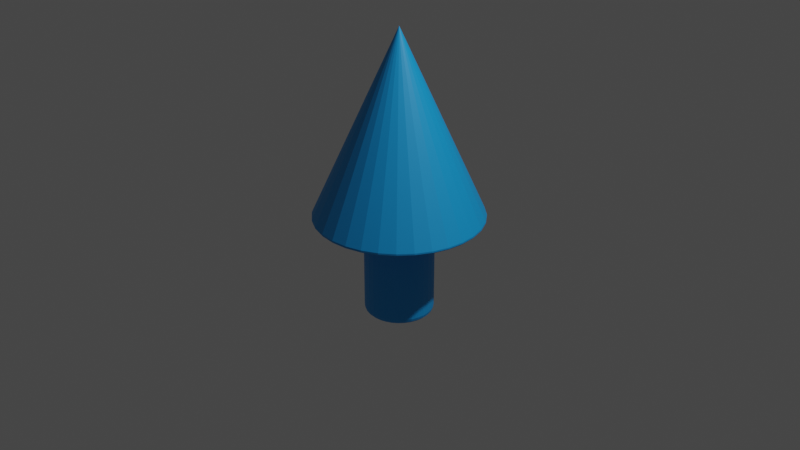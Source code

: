 # Source: arrow.blend  (saved by Blender 3.0.42; exported with 4.5.12 LTS)
import bpy
from mathutils import Matrix  # noqa: F401  (used for matrix-valued properties, if any)

bpy.ops.wm.read_factory_settings(use_empty=True)
scene = bpy.context.scene
scene.name = 'Scene'

# ---- collections
col_collection = bpy.data.collections.new('Collection'); scene.collection.children.link(col_collection)

# ---- materials (node trees are filled in below, after node groups)
mat_material_001 = bpy.data.materials.new('Material.001')
mat_material_001.use_transparent_shadow = False

# ---- material node trees
mat_material_001.use_nodes = True; mat_material_001.node_tree.nodes.clear()
_N = mat_material_001.node_tree.nodes; _L = mat_material_001.node_tree.links
n0 = _N.new('ShaderNodeBsdfPrincipled'); n0.name = 'Principled BSDF'; n0.location = (10, 300)
n0.distribution = 'GGX'
n0.subsurface_method = 'RANDOM_WALK_SKIN'
n0.inputs[0].default_value = (0.005396, 0.3318, 0.8, 1.0)
n0.inputs[3].default_value = 1.45
n0.inputs[27].default_value = (0.0, 0.0, 0.0, 1.0)
n0.inputs[28].default_value = 1.0
n1 = _N.new('ShaderNodeOutputMaterial'); n1.name = 'Material Output'; n1.location = (300, 300)
_L.new(n0.outputs[0], n1.inputs[0])
n1.is_active_output = True

# ---- world
world_world = bpy.data.worlds.new('World'); scene.world = world_world
world_world.use_nodes = True; world_world.node_tree.nodes.clear()
_N = world_world.node_tree.nodes; _L = world_world.node_tree.links
n0 = _N.new('ShaderNodeOutputWorld'); n0.name = 'World Output'; n0.location = (300, 300)
n1 = _N.new('ShaderNodeBackground'); n1.name = 'Background'; n1.location = (10, 300)
n1.inputs[0].default_value = (0.05088, 0.05088, 0.05088, 1.0)
_L.new(n1.outputs[0], n0.inputs[0])
n0.is_active_output = True
world_world.color = (0.05088, 0.05088, 0.05088)
world_world.use_sun_shadow = False
world_world.sun_shadow_jitter_overblur = 0.0

# ---- cameras
cam_camera = bpy.data.cameras.new('Camera')
cam_camera.clip_end = 100.0
cam_camera.ortho_scale = 7.314

# ---- lights
light_light = bpy.data.lights.new('Light', 'POINT')
light_light.transmission_factor = 0.0
light_light.energy = 1000.0
light_light.shadow_soft_size = 0.1
light_light.shadow_maximum_resolution = 0.006
light_light.use_absolute_resolution = True

# ---- meshes
me_cone = bpy.data.meshes.new('Cone')
me_cone.from_pydata([(0.0, 0.0, 0.5057), (-4.533e-09, 0.8631, -1.468), (0.0, 0.8851, -1.439), (-2.299e-09, 0.8774, -1.465), (-6.112e-10, 0.8855, -1.454), (0.1727, 0.8681, -1.439), (0.1684, 0.8465, -1.468), (0.1727, 0.8685, -1.454), (0.1712, 0.8605, -1.465), (0.3387, 0.8178, -1.439), (0.3303, 0.7974, -1.468), (0.3389, 0.8181, -1.454), (0.3358, 0.8106, -1.465), (0.4918, 0.736, -1.439), (0.4795, 0.7176, -1.468), (0.4919, 0.7362, -1.454), (0.4875, 0.7295, -1.465), (0.6259, 0.6259, -1.439), (0.6103, 0.6103, -1.468), (0.6261, 0.6261, -1.454), (0.6204, 0.6204, -1.465), (0.736, 0.4918, -1.439), (0.7176, 0.4795, -1.468), (0.7362, 0.4919, -1.454), (0.7295, 0.4875, -1.465), (0.8178, 0.3387, -1.439), (0.7974, 0.3303, -1.468), (0.8181, 0.3389, -1.454), (0.8106, 0.3358, -1.465), (0.8681, 0.1727, -1.439), (0.8465, 0.1684, -1.468), (0.8685, 0.1727, -1.454), (0.8605, 0.1712, -1.465), (0.8851, -3.869e-08, -1.439), (0.8631, -3.792e-08, -1.468), (0.8855, -3.871e-08, -1.454), (0.8774, -3.845e-08, -1.465), (0.8681, -0.1727, -1.439), (0.8465, -0.1684, -1.468), (0.8685, -0.1727, -1.454), (0.8605, -0.1712, -1.465), (0.8178, -0.3387, -1.439), (0.7974, -0.3303, -1.468), (0.8181, -0.3389, -1.454), (0.8106, -0.3358, -1.465), (0.736, -0.4918, -1.439), (0.7176, -0.4795, -1.468), (0.7362, -0.4919, -1.454), (0.7295, -0.4875, -1.465), (0.6259, -0.6259, -1.439), (0.6103, -0.6103, -1.468), (0.6261, -0.6261, -1.454), (0.6204, -0.6204, -1.465), (0.4918, -0.736, -1.439), (0.4795, -0.7176, -1.468), (0.4919, -0.7362, -1.454), (0.4875, -0.7295, -1.465), (0.3387, -0.8178, -1.439), (0.3303, -0.7974, -1.468), (0.3389, -0.8181, -1.454), (0.3358, -0.8106, -1.465), (0.1727, -0.8681, -1.439), (0.1684, -0.8465, -1.468), (0.1727, -0.8685, -1.454), (0.1712, -0.8605, -1.465), (-7.738e-08, -0.8851, -1.439), (-7.631e-08, -0.8631, -1.468), (-7.753e-08, -0.8855, -1.454), (-7.715e-08, -0.8774, -1.465), (-0.1727, -0.8681, -1.439), (-0.1684, -0.8465, -1.468), (-0.1727, -0.8685, -1.454), (-0.1712, -0.8605, -1.465), (-0.3387, -0.8178, -1.439), (-0.3303, -0.7974, -1.468), (-0.3389, -0.8181, -1.454), (-0.3358, -0.8106, -1.465), (-0.4918, -0.736, -1.439), (-0.4795, -0.7176, -1.468), (-0.4919, -0.7362, -1.454), (-0.4875, -0.7295, -1.465), (-0.6259, -0.6259, -1.439), (-0.6103, -0.6103, -1.468), (-0.6261, -0.6261, -1.454), (-0.6204, -0.6204, -1.465), (-0.736, -0.4918, -1.439), (-0.7176, -0.4795, -1.468), (-0.7362, -0.4919, -1.454), (-0.7295, -0.4875, -1.465), (-0.8178, -0.3387, -1.439), (-0.7974, -0.3303, -1.468), (-0.8181, -0.3389, -1.454), (-0.8106, -0.3358, -1.465), (-0.8681, -0.1727, -1.439), (-0.8465, -0.1684, -1.468), (-0.8685, -0.1727, -1.454), (-0.8605, -0.1712, -1.465), (-0.8851, 1.056e-08, -1.439), (-0.8631, 1.066e-08, -1.468), (-0.8855, 1.056e-08, -1.454), (-0.8774, 1.062e-08, -1.465), (-0.8681, 0.1727, -1.439), (-0.8465, 0.1684, -1.468), (-0.8685, 0.1727, -1.454), (-0.8605, 0.1712, -1.465), (-0.8178, 0.3387, -1.439), (-0.7974, 0.3303, -1.468), (-0.8181, 0.3389, -1.454), (-0.8106, 0.3358, -1.465), (-0.736, 0.4918, -1.439), (-0.7176, 0.4795, -1.468), (-0.7362, 0.4919, -1.454), (-0.7295, 0.4875, -1.465), (-0.6259, 0.6259, -1.439), (-0.6103, 0.6103, -1.468), (-0.6261, 0.6261, -1.454), (-0.6204, 0.6204, -1.465), (-0.4918, 0.736, -1.439), (-0.4795, 0.7176, -1.468), (-0.4919, 0.7362, -1.454), (-0.4875, 0.7295, -1.465), (-0.3387, 0.8178, -1.439), (-0.3303, 0.7974, -1.468), (-0.3389, 0.8181, -1.454), (-0.3358, 0.8106, -1.465), (-0.1727, 0.8681, -1.439), (-0.1684, 0.8465, -1.468), (-0.1727, 0.8685, -1.454), (-0.1712, 0.8605, -1.465), (-7.908e-08, 0.3632, -1.527), (-6.899e-08, 0.4215, -1.468), (-7.713e-08, 0.371, -1.497), (-7.34e-08, 0.3924, -1.476), (0.08224, 0.4134, -1.468), (0.07086, 0.3562, -1.527), (0.07655, 0.3848, -1.476), (0.07239, 0.3639, -1.497), (0.1613, 0.3895, -1.468), (0.139, 0.3356, -1.527), (0.1502, 0.3625, -1.476), (0.142, 0.3428, -1.497), (0.2342, 0.3505, -1.468), (0.2018, 0.302, -1.527), (0.218, 0.3263, -1.476), (0.2061, 0.3085, -1.497), (0.2981, 0.2981, -1.468), (0.2568, 0.2568, -1.527), (0.2775, 0.2775, -1.476), (0.2624, 0.2624, -1.497), (0.3505, 0.2342, -1.468), (0.302, 0.2018, -1.527), (0.3263, 0.218, -1.476), (0.3085, 0.2061, -1.497), (0.3895, 0.1613, -1.468), (0.3356, 0.139, -1.527), (0.3625, 0.1502, -1.476), (0.3428, 0.142, -1.497), (0.4134, 0.08224, -1.468), (0.3562, 0.07086, -1.527), (0.3848, 0.07655, -1.476), (0.3639, 0.07239, -1.497), (0.4215, -2.139e-08, -1.468), (0.3632, -1.921e-08, -1.527), (0.3924, -2.031e-08, -1.476), (0.371, -1.956e-08, -1.497), (0.4134, -0.08224, -1.468), (0.3562, -0.07086, -1.527), (0.3848, -0.07655, -1.476), (0.3639, -0.07239, -1.497), (0.3895, -0.1613, -1.468), (0.3356, -0.139, -1.527), (0.3625, -0.1502, -1.476), (0.3428, -0.142, -1.497), (0.3505, -0.2342, -1.468), (0.302, -0.2018, -1.527), (0.3263, -0.218, -1.476), (0.3085, -0.2061, -1.497), (0.2981, -0.2981, -1.468), (0.2568, -0.2568, -1.527), (0.2775, -0.2775, -1.476), (0.2624, -0.2624, -1.497), (0.2342, -0.3505, -1.468), (0.2018, -0.302, -1.527), (0.218, -0.3263, -1.476), (0.2061, -0.3085, -1.497), (0.1613, -0.3895, -1.468), (0.139, -0.3356, -1.527), (0.1502, -0.3625, -1.476), (0.142, -0.3428, -1.497), (0.08224, -0.4134, -1.468), (0.07086, -0.3562, -1.527), (0.07655, -0.3848, -1.476), (0.07239, -0.3639, -1.497), (-4.986e-08, -0.4215, -1.468), (-4.794e-08, -0.3632, -1.527), (-4.831e-08, -0.3924, -1.476), (-4.761e-08, -0.371, -1.497), (-0.08224, -0.4134, -1.468), (-0.07086, -0.3562, -1.527), (-0.07655, -0.3848, -1.476), (-0.07239, -0.3639, -1.497), (-0.1613, -0.3895, -1.468), (-0.139, -0.3356, -1.527), (-0.1502, -0.3625, -1.476), (-0.142, -0.3428, -1.497), (-0.2342, -0.3505, -1.468), (-0.2018, -0.302, -1.527), (-0.218, -0.3263, -1.476), (-0.2061, -0.3085, -1.497), (-0.2981, -0.2981, -1.468), (-0.2568, -0.2568, -1.527), (-0.2775, -0.2775, -1.476), (-0.2624, -0.2624, -1.497), (-0.3505, -0.2342, -1.468), (-0.302, -0.2018, -1.527), (-0.3263, -0.218, -1.476), (-0.3085, -0.2061, -1.497), (-0.3895, -0.1613, -1.468), (-0.3356, -0.139, -1.527), (-0.3625, -0.1502, -1.476), (-0.3428, -0.142, -1.497), (-0.4134, -0.08224, -1.468), (-0.3562, -0.07086, -1.527), (-0.3848, -0.07655, -1.476), (-0.3639, -0.07239, -1.497), (-0.4215, 1.066e-08, -1.468), (-0.3632, 1.066e-08, -1.527), (-0.3924, 1.071e-08, -1.476), (-0.371, 1.071e-08, -1.497), (-0.4134, 0.08224, -1.468), (-0.3562, 0.07086, -1.527), (-0.3848, 0.07655, -1.476), (-0.3639, 0.07239, -1.497), (-0.3895, 0.1613, -1.468), (-0.3356, 0.139, -1.527), (-0.3625, 0.1502, -1.476), (-0.3428, 0.142, -1.497), (-0.3505, 0.2342, -1.468), (-0.302, 0.2018, -1.527), (-0.3263, 0.218, -1.476), (-0.3085, 0.2061, -1.497), (-0.2981, 0.2981, -1.468), (-0.2568, 0.2568, -1.527), (-0.2775, 0.2775, -1.476), (-0.2624, 0.2624, -1.497), (-0.2342, 0.3505, -1.468), (-0.2018, 0.302, -1.527), (-0.218, 0.3263, -1.476), (-0.2061, 0.3085, -1.497), (-0.1613, 0.3895, -1.468), (-0.139, 0.3356, -1.527), (-0.1502, 0.3625, -1.476), (-0.142, 0.3428, -1.497), (-0.08224, 0.4134, -1.468), (-0.07086, 0.3562, -1.527), (-0.07655, 0.3848, -1.476), (-0.07239, 0.3639, -1.497), (-1.821e-07, 0.3044, -2.541), (-1.428e-07, 0.3632, -2.482), (-1.63e-07, 0.3338, -2.533), (-1.485e-07, 0.3553, -2.511), (0.07086, 0.3562, -2.482), (0.05939, 0.2986, -2.541), (0.06932, 0.3485, -2.511), (0.06512, 0.3274, -2.533), (0.139, 0.3356, -2.482), (0.1165, 0.2812, -2.541), (0.136, 0.3283, -2.511), (0.1277, 0.3084, -2.533), (0.2018, 0.302, -2.482), (0.1691, 0.2531, -2.541), (0.1974, 0.2955, -2.511), (0.1855, 0.2776, -2.533), (0.2568, 0.2568, -2.482), (0.2153, 0.2153, -2.541), (0.2513, 0.2513, -2.511), (0.236, 0.236, -2.533), (0.302, 0.2018, -2.482), (0.2531, 0.1691, -2.541), (0.2955, 0.1974, -2.511), (0.2776, 0.1855, -2.533), (0.3356, 0.139, -2.482), (0.2812, 0.1165, -2.541), (0.3283, 0.136, -2.511), (0.3084, 0.1277, -2.533), (0.3562, 0.07086, -2.482), (0.2986, 0.05939, -2.541), (0.3485, 0.06932, -2.511), (0.3274, 0.06512, -2.533), (0.3632, -1.921e-08, -2.482), (0.3044, -1.723e-08, -2.541), (0.3553, -1.898e-08, -2.511), (0.3338, -1.816e-08, -2.533), (0.3562, -0.07086, -2.482), (0.2986, -0.05939, -2.541), (0.3485, -0.06932, -2.511), (0.3274, -0.06512, -2.533), (0.3356, -0.139, -2.482), (0.2812, -0.1165, -2.541), (0.3283, -0.136, -2.511), (0.3084, -0.1277, -2.533), (0.302, -0.2018, -2.482), (0.2531, -0.1691, -2.541), (0.2955, -0.1974, -2.511), (0.2776, -0.1855, -2.533), (0.2568, -0.2568, -2.482), (0.2153, -0.2153, -2.541), (0.2513, -0.2513, -2.511), (0.236, -0.236, -2.533), (0.2018, -0.302, -2.482), (0.1691, -0.2531, -2.541), (0.1974, -0.2955, -2.511), (0.1855, -0.2776, -2.533), (0.139, -0.3356, -2.482), (0.1165, -0.2812, -2.541), (0.136, -0.3283, -2.511), (0.1277, -0.3084, -2.533), (0.07086, -0.3562, -2.482), (0.05939, -0.2986, -2.541), (0.06932, -0.3485, -2.511), (0.06512, -0.3274, -2.533), (-1.116e-07, -0.3632, -2.482), (-9.919e-08, -0.3044, -2.541), (-1.105e-07, -0.3553, -2.511), (-1.06e-07, -0.3338, -2.533), (-0.07086, -0.3562, -2.482), (-0.05939, -0.2986, -2.541), (-0.06932, -0.3485, -2.511), (-0.06512, -0.3274, -2.533), (-0.139, -0.3356, -2.482), (-0.1165, -0.2812, -2.541), (-0.136, -0.3283, -2.511), (-0.1277, -0.3084, -2.533), (-0.2018, -0.302, -2.482), (-0.1691, -0.2531, -2.541), (-0.1974, -0.2955, -2.511), (-0.1855, -0.2776, -2.533), (-0.2568, -0.2568, -2.482), (-0.2153, -0.2153, -2.541), (-0.2513, -0.2513, -2.511), (-0.236, -0.236, -2.533), (-0.302, -0.2018, -2.482), (-0.2531, -0.1691, -2.541), (-0.2955, -0.1974, -2.511), (-0.2776, -0.1855, -2.533), (-0.3356, -0.139, -2.482), (-0.2812, -0.1165, -2.541), (-0.3283, -0.136, -2.511), (-0.3084, -0.1277, -2.533), (-0.3562, -0.07086, -2.482), (-0.2986, -0.05939, -2.541), (-0.3485, -0.06932, -2.511), (-0.3274, -0.06512, -2.533), (-0.3632, 1.066e-08, -2.482), (-0.3044, 3.725e-09, -2.541), (-0.3553, 9.779e-09, -2.511), (-0.3338, 7.218e-09, -2.533), (-0.3562, 0.07086, -2.482), (-0.2986, 0.05939, -2.541), (-0.3485, 0.06932, -2.511), (-0.3274, 0.06512, -2.533), (-0.3356, 0.139, -2.482), (-0.2812, 0.1165, -2.541), (-0.3283, 0.136, -2.511), (-0.3084, 0.1277, -2.533), (-0.302, 0.2018, -2.482), (-0.2531, 0.1691, -2.541), (-0.2955, 0.1974, -2.511), (-0.2776, 0.1855, -2.533), (-0.2568, 0.2568, -2.482), (-0.2153, 0.2153, -2.541), (-0.2513, 0.2513, -2.511), (-0.236, 0.236, -2.533), (-0.2018, 0.302, -2.482), (-0.1691, 0.2531, -2.541), (-0.1974, 0.2955, -2.511), (-0.1855, 0.2776, -2.533), (-0.139, 0.3356, -2.482), (-0.1165, 0.2812, -2.541), (-0.136, 0.3283, -2.511), (-0.1277, 0.3084, -2.533), (-0.07086, 0.3562, -2.482), (-0.05939, 0.2986, -2.541), (-0.06932, 0.3485, -2.511), (-0.06512, 0.3274, -2.533)], [], [(125, 0, 2), (142, 146, 273, 269), (146, 150, 277, 273), (150, 154, 281, 277), (154, 158, 285, 281), (158, 162, 289, 285), (162, 166, 293, 289), (166, 170, 297, 293), (170, 174, 301, 297), (174, 178, 305, 301), (178, 182, 309, 305), (182, 186, 313, 309), (186, 190, 317, 313), (190, 194, 321, 317), (194, 198, 325, 321), (198, 202, 329, 325), (202, 206, 333, 329), (206, 210, 337, 333), (210, 214, 341, 337), (214, 218, 345, 341), (218, 222, 349, 345), (222, 226, 353, 349), (226, 230, 357, 353), (230, 234, 361, 357), (234, 238, 365, 361), (238, 242, 369, 365), (242, 246, 373, 369), (246, 250, 377, 373), (250, 254, 381, 377), (229, 225, 98, 102), (134, 138, 265, 261), (2, 0, 5), (9, 0, 13), (13, 0, 17), (17, 0, 21), (21, 0, 25), (25, 0, 29), (29, 0, 33), (33, 0, 37), (37, 0, 41), (41, 0, 45), (45, 0, 49), (49, 0, 53), (53, 0, 57), (57, 0, 61), (61, 0, 65), (65, 0, 69), (69, 0, 73), (73, 0, 77), (77, 0, 81), (81, 0, 85), (85, 0, 89), (89, 0, 93), (93, 0, 97), (97, 0, 101), (101, 0, 105), (105, 0, 109), (109, 0, 113), (113, 0, 117), (117, 0, 121), (121, 0, 125), (5, 0, 9), (254, 129, 258, 381), (177, 173, 46, 50), (233, 229, 102, 106), (181, 177, 50, 54), (237, 233, 106, 110), (185, 181, 54, 58), (130, 253, 126, 1), (241, 237, 110, 114), (189, 185, 58, 62), (137, 133, 6, 10), (245, 241, 114, 118), (193, 189, 62, 66), (141, 137, 10, 14), (249, 245, 118, 122), (197, 193, 66, 70), (145, 141, 14, 18), (253, 249, 122, 126), (201, 197, 70, 74), (149, 145, 18, 22), (138, 142, 269, 265), (205, 201, 74, 78), (153, 149, 22, 26), (209, 205, 78, 82), (157, 153, 26, 30), (213, 209, 82, 86), (161, 157, 30, 34), (217, 213, 86, 90), (165, 161, 34, 38), (221, 217, 90, 94), (169, 165, 38, 42), (225, 221, 94, 98), (173, 169, 42, 46), (2, 5, 7, 4), (4, 7, 8, 3), (3, 8, 6, 1), (5, 9, 11, 7), (7, 11, 12, 8), (8, 12, 10, 6), (9, 13, 15, 11), (11, 15, 16, 12), (12, 16, 14, 10), (13, 17, 19, 15), (15, 19, 20, 16), (16, 20, 18, 14), (17, 21, 23, 19), (19, 23, 24, 20), (20, 24, 22, 18), (21, 25, 27, 23), (23, 27, 28, 24), (24, 28, 26, 22), (25, 29, 31, 27), (27, 31, 32, 28), (28, 32, 30, 26), (29, 33, 35, 31), (31, 35, 36, 32), (32, 36, 34, 30), (33, 37, 39, 35), (35, 39, 40, 36), (36, 40, 38, 34), (37, 41, 43, 39), (39, 43, 44, 40), (40, 44, 42, 38), (41, 45, 47, 43), (43, 47, 48, 44), (44, 48, 46, 42), (45, 49, 51, 47), (47, 51, 52, 48), (48, 52, 50, 46), (49, 53, 55, 51), (51, 55, 56, 52), (52, 56, 54, 50), (53, 57, 59, 55), (55, 59, 60, 56), (56, 60, 58, 54), (57, 61, 63, 59), (59, 63, 64, 60), (60, 64, 62, 58), (61, 65, 67, 63), (63, 67, 68, 64), (64, 68, 66, 62), (65, 69, 71, 67), (67, 71, 72, 68), (68, 72, 70, 66), (69, 73, 75, 71), (71, 75, 76, 72), (72, 76, 74, 70), (73, 77, 79, 75), (75, 79, 80, 76), (76, 80, 78, 74), (77, 81, 83, 79), (79, 83, 84, 80), (80, 84, 82, 78), (81, 85, 87, 83), (83, 87, 88, 84), (84, 88, 86, 82), (85, 89, 91, 87), (87, 91, 92, 88), (88, 92, 90, 86), (89, 93, 95, 91), (91, 95, 96, 92), (92, 96, 94, 90), (93, 97, 99, 95), (95, 99, 100, 96), (96, 100, 98, 94), (97, 101, 103, 99), (99, 103, 104, 100), (100, 104, 102, 98), (101, 105, 107, 103), (103, 107, 108, 104), (104, 108, 106, 102), (105, 109, 111, 107), (107, 111, 112, 108), (108, 112, 110, 106), (109, 113, 115, 111), (111, 115, 116, 112), (112, 116, 114, 110), (113, 117, 119, 115), (115, 119, 120, 116), (116, 120, 118, 114), (117, 121, 123, 119), (119, 123, 124, 120), (120, 124, 122, 118), (121, 125, 127, 123), (123, 127, 128, 124), (124, 128, 126, 122), (125, 2, 4, 127), (127, 4, 3, 128), (128, 3, 1, 126), (257, 262, 266, 270, 274, 278, 282, 286, 290, 294, 298, 302, 306, 310, 314, 318, 322, 326, 330, 334, 338, 342, 346, 350, 354, 358, 362, 366, 370, 374, 378, 382), (130, 133, 135, 132), (132, 135, 136, 131), (131, 136, 134, 129), (133, 137, 139, 135), (135, 139, 140, 136), (136, 140, 138, 134), (137, 141, 143, 139), (139, 143, 144, 140), (140, 144, 142, 138), (141, 145, 147, 143), (143, 147, 148, 144), (144, 148, 146, 142), (145, 149, 151, 147), (147, 151, 152, 148), (148, 152, 150, 146), (149, 153, 155, 151), (151, 155, 156, 152), (152, 156, 154, 150), (153, 157, 159, 155), (155, 159, 160, 156), (156, 160, 158, 154), (157, 161, 163, 159), (159, 163, 164, 160), (160, 164, 162, 158), (161, 165, 167, 163), (163, 167, 168, 164), (164, 168, 166, 162), (165, 169, 171, 167), (167, 171, 172, 168), (168, 172, 170, 166), (169, 173, 175, 171), (171, 175, 176, 172), (172, 176, 174, 170), (173, 177, 179, 175), (175, 179, 180, 176), (176, 180, 178, 174), (177, 181, 183, 179), (179, 183, 184, 180), (180, 184, 182, 178), (181, 185, 187, 183), (183, 187, 188, 184), (184, 188, 186, 182), (185, 189, 191, 187), (187, 191, 192, 188), (188, 192, 190, 186), (189, 193, 195, 191), (191, 195, 196, 192), (192, 196, 194, 190), (193, 197, 199, 195), (195, 199, 200, 196), (196, 200, 198, 194), (197, 201, 203, 199), (199, 203, 204, 200), (200, 204, 202, 198), (201, 205, 207, 203), (203, 207, 208, 204), (204, 208, 206, 202), (205, 209, 211, 207), (207, 211, 212, 208), (208, 212, 210, 206), (209, 213, 215, 211), (211, 215, 216, 212), (212, 216, 214, 210), (213, 217, 219, 215), (215, 219, 220, 216), (216, 220, 218, 214), (217, 221, 223, 219), (219, 223, 224, 220), (220, 224, 222, 218), (221, 225, 227, 223), (223, 227, 228, 224), (224, 228, 226, 222), (225, 229, 231, 227), (227, 231, 232, 228), (228, 232, 230, 226), (229, 233, 235, 231), (231, 235, 236, 232), (232, 236, 234, 230), (233, 237, 239, 235), (235, 239, 240, 236), (236, 240, 238, 234), (237, 241, 243, 239), (239, 243, 244, 240), (240, 244, 242, 238), (241, 245, 247, 243), (243, 247, 248, 244), (244, 248, 246, 242), (245, 249, 251, 247), (247, 251, 252, 248), (248, 252, 250, 246), (249, 253, 255, 251), (251, 255, 256, 252), (252, 256, 254, 250), (253, 130, 132, 255), (255, 132, 131, 256), (256, 131, 129, 254), (133, 130, 1, 6), (258, 261, 263, 260), (260, 263, 264, 259), (259, 264, 262, 257), (261, 265, 267, 263), (263, 267, 268, 264), (264, 268, 266, 262), (265, 269, 271, 267), (267, 271, 272, 268), (268, 272, 270, 266), (269, 273, 275, 271), (271, 275, 276, 272), (272, 276, 274, 270), (273, 277, 279, 275), (275, 279, 280, 276), (276, 280, 278, 274), (277, 281, 283, 279), (279, 283, 284, 280), (280, 284, 282, 278), (281, 285, 287, 283), (283, 287, 288, 284), (284, 288, 286, 282), (285, 289, 291, 287), (287, 291, 292, 288), (288, 292, 290, 286), (289, 293, 295, 291), (291, 295, 296, 292), (292, 296, 294, 290), (293, 297, 299, 295), (295, 299, 300, 296), (296, 300, 298, 294), (297, 301, 303, 299), (299, 303, 304, 300), (300, 304, 302, 298), (301, 305, 307, 303), (303, 307, 308, 304), (304, 308, 306, 302), (305, 309, 311, 307), (307, 311, 312, 308), (308, 312, 310, 306), (309, 313, 315, 311), (311, 315, 316, 312), (312, 316, 314, 310), (313, 317, 319, 315), (315, 319, 320, 316), (316, 320, 318, 314), (317, 321, 323, 319), (319, 323, 324, 320), (320, 324, 322, 318), (321, 325, 327, 323), (323, 327, 328, 324), (324, 328, 326, 322), (325, 329, 331, 327), (327, 331, 332, 328), (328, 332, 330, 326), (329, 333, 335, 331), (331, 335, 336, 332), (332, 336, 334, 330), (333, 337, 339, 335), (335, 339, 340, 336), (336, 340, 338, 334), (337, 341, 343, 339), (339, 343, 344, 340), (340, 344, 342, 338), (341, 345, 347, 343), (343, 347, 348, 344), (344, 348, 346, 342), (345, 349, 351, 347), (347, 351, 352, 348), (348, 352, 350, 346), (349, 353, 355, 351), (351, 355, 356, 352), (352, 356, 354, 350), (353, 357, 359, 355), (355, 359, 360, 356), (356, 360, 358, 354), (357, 361, 363, 359), (359, 363, 364, 360), (360, 364, 362, 358), (361, 365, 367, 363), (363, 367, 368, 364), (364, 368, 366, 362), (365, 369, 371, 367), (367, 371, 372, 368), (368, 372, 370, 366), (369, 373, 375, 371), (371, 375, 376, 372), (372, 376, 374, 370), (373, 377, 379, 375), (375, 379, 380, 376), (376, 380, 378, 374), (377, 381, 383, 379), (379, 383, 384, 380), (380, 384, 382, 378), (381, 258, 260, 383), (383, 260, 259, 384), (384, 259, 257, 382), (129, 134, 261, 258)])
_uv = me_cone.uv_layers.new(name='UVMap')
_uv.uv.foreach_set('vector', [0.2036, 0.483, 0.25, 0.25, 0.25, 0.4876, 0.8042, 0.3311, 0.8189, 0.3189, 0.8189, 0.3189, 0.8042, 0.3311, 0.8189, 0.3189, 0.8311, 0.3042, 0.8311, 0.3042, 0.8189, 0.3189, 0.8311, 0.3042, 0.8401, 0.2873, 0.8401, 0.2873, 0.8311, 0.3042, 0.8401, 0.2873, 0.8456, 0.269, 0.8456, 0.269, 0.8401, 0.2873, 0.8456, 0.269, 0.8475, 0.25, 0.8475, 0.25, 0.8456, 0.269, 0.8475, 0.25, 0.8456, 0.231, 0.8456, 0.231, 0.8475, 0.25, 0.8456, 0.231, 0.8401, 0.2127, 0.8401, 0.2127, 0.8456, 0.231, 0.8401, 0.2127, 0.8311, 0.1958, 0.8311, 0.1958, 0.8401, 0.2127, 0.8311, 0.1958, 0.8189, 0.1811, 0.8189, 0.1811, 0.8311, 0.1958, 0.8189, 0.1811, 0.8042, 0.1689, 0.8042, 0.1689, 0.8189, 0.1811, 0.8042, 0.1689, 0.7873, 0.1599, 0.7873, 0.1599, 0.8042, 0.1689, 0.7873, 0.1599, 0.769, 0.1544, 0.769, 0.1544, 0.7873, 0.1599, 0.769, 0.1544, 0.75, 0.1525, 0.75, 0.1525, 0.769, 0.1544, 0.75, 0.1525, 0.731, 0.1544, 0.731, 0.1544, 0.75, 0.1525, 0.731, 0.1544, 0.7127, 0.1599, 0.7127, 0.1599, 0.731, 0.1544, 0.7127, 0.1599, 0.6958, 0.1689, 0.6958, 0.1689, 0.7127, 0.1599, 0.6958, 0.1689, 0.6811, 0.1811, 0.6811, 0.1811, 0.6958, 0.1689, 0.6811, 0.1811, 0.6689, 0.1958, 0.6689, 0.1958, 0.6811, 0.1811, 0.6689, 0.1958, 0.6599, 0.2127, 0.6599, 0.2127, 0.6689, 0.1958, 0.6599, 0.2127, 0.6544, 0.231, 0.6544, 0.231, 0.6599, 0.2127, 0.6544, 0.231, 0.6525, 0.25, 0.6525, 0.25, 0.6544, 0.231, 0.6525, 0.25, 0.6544, 0.269, 0.6544, 0.269, 0.6525, 0.25, 0.6544, 0.269, 0.6599, 0.2873, 0.6599, 0.2873, 0.6544, 0.269, 0.6599, 0.2873, 0.6689, 0.3042, 0.6689, 0.3042, 0.6599, 0.2873, 0.6689, 0.3042, 0.6811, 0.3189, 0.6811, 0.3189, 0.6689, 0.3042, 0.6811, 0.3189, 0.6958, 0.3311, 0.6958, 0.3311, 0.6811, 0.3189, 0.6958, 0.3311, 0.7127, 0.3401, 0.7127, 0.3401, 0.6958, 0.3311, 0.7127, 0.3401, 0.731, 0.3456, 0.731, 0.3456, 0.7127, 0.3401, 0.639, 0.2721, 0.6369, 0.25, 0.5183, 0.25, 0.5228, 0.2952, 0.769, 0.3456, 0.7873, 0.3401, 0.7873, 0.3401, 0.769, 0.3456, 0.25, 0.4876, 0.25, 0.25, 0.2964, 0.483, 0.3409, 0.4695, 0.25, 0.25, 0.382, 0.4475, 0.382, 0.4475, 0.25, 0.25, 0.418, 0.418, 0.418, 0.418, 0.25, 0.25, 0.4475, 0.382, 0.4475, 0.382, 0.25, 0.25, 0.4695, 0.3409, 0.4695, 0.3409, 0.25, 0.25, 0.483, 0.2964, 0.483, 0.2964, 0.25, 0.25, 0.4876, 0.25, 0.4876, 0.25, 0.25, 0.25, 0.483, 0.2036, 0.483, 0.2036, 0.25, 0.25, 0.4695, 0.1591, 0.4695, 0.1591, 0.25, 0.25, 0.4475, 0.118, 0.4475, 0.118, 0.25, 0.25, 0.418, 0.082, 0.418, 0.082, 0.25, 0.25, 0.382, 0.05246, 0.382, 0.05246, 0.25, 0.25, 0.3409, 0.0305, 0.3409, 0.0305, 0.25, 0.25, 0.2964, 0.01698, 0.2964, 0.01698, 0.25, 0.25, 0.25, 0.01242, 0.25, 0.01242, 0.25, 0.25, 0.2036, 0.01698, 0.2036, 0.01698, 0.25, 0.25, 0.1591, 0.0305, 0.1591, 0.0305, 0.25, 0.25, 0.118, 0.05246, 0.118, 0.05246, 0.25, 0.25, 0.082, 0.082, 0.082, 0.082, 0.25, 0.25, 0.05246, 0.118, 0.05246, 0.118, 0.25, 0.25, 0.0305, 0.1591, 0.0305, 0.1591, 0.25, 0.25, 0.01698, 0.2036, 0.01698, 0.2036, 0.25, 0.25, 0.01242, 0.25, 0.01242, 0.25, 0.25, 0.25, 0.01698, 0.2964, 0.01698, 0.2964, 0.25, 0.25, 0.0305, 0.3409, 0.0305, 0.3409, 0.25, 0.25, 0.05246, 0.382, 0.05246, 0.382, 0.25, 0.25, 0.082, 0.418, 0.082, 0.418, 0.25, 0.25, 0.118, 0.4475, 0.118, 0.4475, 0.25, 0.25, 0.1591, 0.4695, 0.1591, 0.4695, 0.25, 0.25, 0.2036, 0.483, 0.2964, 0.483, 0.25, 0.25, 0.3409, 0.4695, 0.731, 0.3456, 0.75, 0.3475, 0.75, 0.3475, 0.731, 0.3456, 0.83, 0.17, 0.8441, 0.1871, 0.9426, 0.1213, 0.9138, 0.08619, 0.6455, 0.2933, 0.639, 0.2721, 0.5228, 0.2952, 0.536, 0.3387, 0.8129, 0.1559, 0.83, 0.17, 0.9138, 0.08619, 0.8787, 0.05738, 0.6559, 0.3129, 0.6455, 0.2933, 0.536, 0.3387, 0.5574, 0.3787, 0.7933, 0.1455, 0.8129, 0.1559, 0.8787, 0.05738, 0.8387, 0.03597, 0.75, 0.3631, 0.7279, 0.361, 0.7048, 0.4772, 0.75, 0.4817, 0.67, 0.33, 0.6559, 0.3129, 0.5574, 0.3787, 0.5862, 0.4138, 0.7721, 0.139, 0.7933, 0.1455, 0.8387, 0.03597, 0.7952, 0.02279, 0.7933, 0.3545, 0.7721, 0.361, 0.7952, 0.4772, 0.8387, 0.464, 0.6871, 0.3441, 0.67, 0.33, 0.5862, 0.4138, 0.6213, 0.4426, 0.75, 0.1369, 0.7721, 0.139, 0.7952, 0.02279, 0.75, 0.01833, 0.8129, 0.3441, 0.7933, 0.3545, 0.8387, 0.464, 0.8787, 0.4426, 0.7067, 0.3545, 0.6871, 0.3441, 0.6213, 0.4426, 0.6613, 0.464, 0.7279, 0.139, 0.75, 0.1369, 0.75, 0.01833, 0.7048, 0.02279, 0.83, 0.33, 0.8129, 0.3441, 0.8787, 0.4426, 0.9138, 0.4138, 0.7279, 0.361, 0.7067, 0.3545, 0.6613, 0.464, 0.7048, 0.4772, 0.7067, 0.1455, 0.7279, 0.139, 0.7048, 0.02279, 0.6613, 0.03597, 0.8441, 0.3129, 0.83, 0.33, 0.9138, 0.4138, 0.9426, 0.3787, 0.7873, 0.3401, 0.8042, 0.3311, 0.8042, 0.3311, 0.7873, 0.3401, 0.6871, 0.1559, 0.7067, 0.1455, 0.6613, 0.03597, 0.6213, 0.05738, 0.8545, 0.2933, 0.8441, 0.3129, 0.9426, 0.3787, 0.964, 0.3387, 0.67, 0.17, 0.6871, 0.1559, 0.6213, 0.05738, 0.5862, 0.08619, 0.861, 0.2721, 0.8545, 0.2933, 0.964, 0.3387, 0.9772, 0.2952, 0.6559, 0.1871, 0.67, 0.17, 0.5862, 0.08619, 0.5574, 0.1213, 0.8631, 0.25, 0.861, 0.2721, 0.9772, 0.2952, 0.9817, 0.25, 0.6455, 0.2067, 0.6559, 0.1871, 0.5574, 0.1213, 0.536, 0.1613, 0.861, 0.2279, 0.8631, 0.25, 0.9817, 0.25, 0.9772, 0.2048, 0.639, 0.2279, 0.6455, 0.2067, 0.536, 0.1613, 0.5228, 0.2048, 0.8545, 0.2067, 0.861, 0.2279, 0.9772, 0.2048, 0.964, 0.1613, 0.6369, 0.25, 0.639, 0.2279, 0.5228, 0.2048, 0.5183, 0.25, 0.8441, 0.1871, 0.8545, 0.2067, 0.964, 0.1613, 0.9426, 0.1213, 0.25, 0.4876, 0.2964, 0.483, 0.2965, 0.4841, 0.2501, 0.4887, 0.2501, 0.4887, 0.2965, 0.4841, 0.2964, 0.4854, 0.2504, 0.49, 0.75, 0.4855, 0.7959, 0.481, 0.7952, 0.4772, 0.75, 0.4817, 0.2964, 0.483, 0.3409, 0.4695, 0.3412, 0.4706, 0.2967, 0.4841, 0.2967, 0.4841, 0.3412, 0.4706, 0.3414, 0.4719, 0.2972, 0.4853, 0.7959, 0.481, 0.8401, 0.4676, 0.8387, 0.464, 0.7952, 0.4772, 0.3409, 0.4695, 0.382, 0.4475, 0.3825, 0.4485, 0.3414, 0.4705, 0.3414, 0.4705, 0.3825, 0.4485, 0.3829, 0.4498, 0.3422, 0.4715, 0.8401, 0.4676, 0.8808, 0.4458, 0.8787, 0.4426, 0.8387, 0.464, 0.382, 0.4475, 0.418, 0.418, 0.4187, 0.4188, 0.3827, 0.4484, 0.3827, 0.4484, 0.4187, 0.4188, 0.4194, 0.42, 0.3837, 0.4493, 0.8808, 0.4458, 0.9165, 0.4165, 0.9138, 0.4138, 0.8787, 0.4426, 0.418, 0.418, 0.4475, 0.382, 0.4484, 0.3827, 0.4188, 0.4187, 0.4188, 0.4187, 0.4484, 0.3827, 0.4493, 0.3837, 0.42, 0.4194, 0.9165, 0.4165, 0.9458, 0.3808, 0.9426, 0.3787, 0.9138, 0.4138, 0.4475, 0.382, 0.4695, 0.3409, 0.4705, 0.3414, 0.4485, 0.3825, 0.4485, 0.3825, 0.4705, 0.3414, 0.4715, 0.3422, 0.4498, 0.3829, 0.9458, 0.3808, 0.9676, 0.3401, 0.964, 0.3387, 0.9426, 0.3787, 0.4695, 0.3409, 0.483, 0.2964, 0.4841, 0.2967, 0.4706, 0.3412, 0.4706, 0.3412, 0.4841, 0.2967, 0.4853, 0.2972, 0.4719, 0.3414, 0.9676, 0.3401, 0.981, 0.2959, 0.9772, 0.2952, 0.964, 0.3387, 0.483, 0.2964, 0.4876, 0.25, 0.4887, 0.2501, 0.4841, 0.2965, 0.4841, 0.2965, 0.4887, 0.2501, 0.49, 0.2504, 0.4854, 0.2964, 0.981, 0.2959, 0.9855, 0.25, 0.9817, 0.25, 0.9772, 0.2952, 0.4876, 0.25, 0.483, 0.2036, 0.4841, 0.2035, 0.4887, 0.2499, 0.4887, 0.2499, 0.4841, 0.2035, 0.4854, 0.2036, 0.49, 0.2496, 0.9855, 0.25, 0.981, 0.2041, 0.9772, 0.2048, 0.9817, 0.25, 0.483, 0.2036, 0.4695, 0.1591, 0.4706, 0.1588, 0.4841, 0.2033, 0.4841, 0.2033, 0.4706, 0.1588, 0.4719, 0.1586, 0.4853, 0.2028, 0.981, 0.2041, 0.9676, 0.1599, 0.964, 0.1613, 0.9772, 0.2048, 0.4695, 0.1591, 0.4475, 0.118, 0.4485, 0.1175, 0.4705, 0.1586, 0.4705, 0.1586, 0.4485, 0.1175, 0.4498, 0.1171, 0.4715, 0.1578, 0.9676, 0.1599, 0.9458, 0.1192, 0.9426, 0.1213, 0.964, 0.1613, 0.4475, 0.118, 0.418, 0.082, 0.4188, 0.08129, 0.4484, 0.1173, 0.4484, 0.1173, 0.4188, 0.08129, 0.42, 0.08063, 0.4493, 0.1163, 0.9458, 0.1192, 0.9165, 0.08347, 0.9138, 0.08619, 0.9426, 0.1213, 0.418, 0.082, 0.382, 0.05246, 0.3827, 0.05159, 0.4187, 0.08115, 0.4187, 0.08115, 0.3827, 0.05159, 0.3837, 0.05073, 0.4194, 0.08002, 0.9165, 0.08347, 0.8808, 0.05418, 0.8787, 0.05738, 0.9138, 0.08619, 0.382, 0.05246, 0.3409, 0.0305, 0.3414, 0.02952, 0.3825, 0.05148, 0.3825, 0.05148, 0.3414, 0.02952, 0.3422, 0.02848, 0.3829, 0.05024, 0.8808, 0.05418, 0.8401, 0.03242, 0.8387, 0.03597, 0.8787, 0.05738, 0.3409, 0.0305, 0.2964, 0.01698, 0.2967, 0.01592, 0.3412, 0.02944, 0.3412, 0.02944, 0.2967, 0.01592, 0.2972, 0.01474, 0.3414, 0.02814, 0.8401, 0.03242, 0.7959, 0.01902, 0.7952, 0.02279, 0.8387, 0.03597, 0.2964, 0.01698, 0.25, 0.01242, 0.2501, 0.01131, 0.2965, 0.01588, 0.2965, 0.01588, 0.2501, 0.01131, 0.2504, 0.01004, 0.2964, 0.01457, 0.7959, 0.01902, 0.75, 0.01449, 0.75, 0.01833, 0.7952, 0.02279, 0.25, 0.01242, 0.2036, 0.01698, 0.2035, 0.01588, 0.2499, 0.01131, 0.2499, 0.01131, 0.2035, 0.01588, 0.2036, 0.01457, 0.2496, 0.01004, 0.75, 0.01449, 0.7041, 0.01902, 0.7048, 0.02279, 0.75, 0.01833, 0.2036, 0.01698, 0.1591, 0.0305, 0.1588, 0.02944, 0.2033, 0.01592, 0.2033, 0.01592, 0.1588, 0.02944, 0.1586, 0.02814, 0.2028, 0.01474, 0.7041, 0.01902, 0.6599, 0.03242, 0.6613, 0.03597, 0.7048, 0.02279, 0.1591, 0.0305, 0.118, 0.05246, 0.1175, 0.05148, 0.1586, 0.02952, 0.1586, 0.02952, 0.1175, 0.05148, 0.1171, 0.05024, 0.1578, 0.02848, 0.6599, 0.03242, 0.6192, 0.05418, 0.6213, 0.05738, 0.6613, 0.03597, 0.118, 0.05246, 0.082, 0.082, 0.08129, 0.08115, 0.1173, 0.05159, 0.1173, 0.05159, 0.08129, 0.08115, 0.08063, 0.08002, 0.1163, 0.05073, 0.6192, 0.05418, 0.5835, 0.08347, 0.5862, 0.08619, 0.6213, 0.05738, 0.082, 0.082, 0.05246, 0.118, 0.05159, 0.1173, 0.08115, 0.08129, 0.08115, 0.08129, 0.05159, 0.1173, 0.05073, 0.1163, 0.08002, 0.08063, 0.5835, 0.08347, 0.5542, 0.1192, 0.5574, 0.1213, 0.5862, 0.08619, 0.05246, 0.118, 0.0305, 0.1591, 0.02952, 0.1586, 0.05148, 0.1175, 0.05148, 0.1175, 0.02952, 0.1586, 0.02848, 0.1578, 0.05024, 0.1171, 0.5542, 0.1192, 0.5324, 0.1599, 0.536, 0.1613, 0.5574, 0.1213, 0.0305, 0.1591, 0.01698, 0.2036, 0.01592, 0.2033, 0.02944, 0.1588, 0.02944, 0.1588, 0.01592, 0.2033, 0.01474, 0.2028, 0.02814, 0.1586, 0.5324, 0.1599, 0.519, 0.2041, 0.5228, 0.2048, 0.536, 0.1613, 0.01698, 0.2036, 0.01242, 0.25, 0.01131, 0.2499, 0.01588, 0.2035, 0.01588, 0.2035, 0.01131, 0.2499, 0.01004, 0.2496, 0.01457, 0.2036, 0.519, 0.2041, 0.5145, 0.25, 0.5183, 0.25, 0.5228, 0.2048, 0.01242, 0.25, 0.01698, 0.2964, 0.01588, 0.2965, 0.01131, 0.2501, 0.01131, 0.2501, 0.01588, 0.2965, 0.01457, 0.2964, 0.01004, 0.2504, 0.5145, 0.25, 0.519, 0.2959, 0.5228, 0.2952, 0.5183, 0.25, 0.01698, 0.2964, 0.0305, 0.3409, 0.02944, 0.3412, 0.01592, 0.2967, 0.01592, 0.2967, 0.02944, 0.3412, 0.02814, 0.3414, 0.01474, 0.2972, 0.519, 0.2959, 0.5324, 0.3401, 0.536, 0.3387, 0.5228, 0.2952, 0.0305, 0.3409, 0.05246, 0.382, 0.05148, 0.3825, 0.02952, 0.3414, 0.02952, 0.3414, 0.05148, 0.3825, 0.05024, 0.3829, 0.02848, 0.3422, 0.5324, 0.3401, 0.5542, 0.3808, 0.5574, 0.3787, 0.536, 0.3387, 0.05246, 0.382, 0.082, 0.418, 0.08115, 0.4187, 0.05159, 0.3827, 0.05159, 0.3827, 0.08115, 0.4187, 0.08002, 0.4194, 0.05073, 0.3837, 0.5542, 0.3808, 0.5835, 0.4165, 0.5862, 0.4138, 0.5574, 0.3787, 0.082, 0.418, 0.118, 0.4475, 0.1173, 0.4484, 0.08129, 0.4188, 0.08129, 0.4188, 0.1173, 0.4484, 0.1163, 0.4493, 0.08063, 0.42, 0.5835, 0.4165, 0.6192, 0.4458, 0.6213, 0.4426, 0.5862, 0.4138, 0.118, 0.4475, 0.1591, 0.4695, 0.1586, 0.4705, 0.1175, 0.4485, 0.1175, 0.4485, 0.1586, 0.4705, 0.1578, 0.4715, 0.1171, 0.4498, 0.6192, 0.4458, 0.6599, 0.4676, 0.6613, 0.464, 0.6213, 0.4426, 0.1591, 0.4695, 0.2036, 0.483, 0.2033, 0.4841, 0.1588, 0.4706, 0.1588, 0.4706, 0.2033, 0.4841, 0.2028, 0.4853, 0.1586, 0.4719, 0.6599, 0.4676, 0.7041, 0.481, 0.7048, 0.4772, 0.6613, 0.464, 0.2036, 0.483, 0.25, 0.4876, 0.2499, 0.4887, 0.2035, 0.4841, 0.2035, 0.4841, 0.2499, 0.4887, 0.2496, 0.49, 0.2036, 0.4854, 0.7041, 0.481, 0.75, 0.4855, 0.75, 0.4817, 0.7048, 0.4772, 0.75, 0.3317, 0.7659, 0.3301, 0.7813, 0.3255, 0.7954, 0.3179, 0.8078, 0.3078, 0.8179, 0.2954, 0.8255, 0.2813, 0.8301, 0.2659, 0.8317, 0.25, 0.8301, 0.2341, 0.8255, 0.2187, 0.8179, 0.2046, 0.8078, 0.1922, 0.7954, 0.1821, 0.7813, 0.1745, 0.7659, 0.1699, 0.75, 0.1683, 0.7341, 0.1699, 0.7187, 0.1745, 0.7046, 0.1821, 0.6922, 0.1922, 0.6821, 0.2046, 0.6745, 0.2187, 0.6699, 0.2341, 0.6683, 0.25, 0.6699, 0.2659, 0.6745, 0.2813, 0.6821, 0.2954, 0.6922, 0.3078, 0.7046, 0.3179, 0.7187, 0.3255, 0.7341, 0.3301, 0.75, 0.3631, 0.7721, 0.361, 0.7705, 0.3533, 0.75, 0.3553, 0.75, 0.3553, 0.7705, 0.3533, 0.769, 0.3456, 0.75, 0.3475, 0.75, 0.3475, 0.769, 0.3456, 0.769, 0.3456, 0.75, 0.3475, 0.7721, 0.361, 0.7933, 0.3545, 0.7903, 0.3473, 0.7705, 0.3533, 0.7705, 0.3533, 0.7903, 0.3473, 0.7873, 0.3401, 0.769, 0.3456, 0.769, 0.3456, 0.7873, 0.3401, 0.7873, 0.3401, 0.769, 0.3456, 0.7933, 0.3545, 0.8129, 0.3441, 0.8085, 0.3376, 0.7903, 0.3473, 0.7903, 0.3473, 0.8085, 0.3376, 0.8042, 0.3311, 0.7873, 0.3401, 0.7873, 0.3401, 0.8042, 0.3311, 0.8042, 0.3311, 0.7873, 0.3401, 0.8129, 0.3441, 0.83, 0.33, 0.8245, 0.3245, 0.8085, 0.3376, 0.8085, 0.3376, 0.8245, 0.3245, 0.819, 0.319, 0.8042, 0.3311, 0.8042, 0.3311, 0.819, 0.319, 0.8189, 0.3189, 0.8042, 0.3311, 0.83, 0.33, 0.8441, 0.3129, 0.8376, 0.3085, 0.8245, 0.3245, 0.8245, 0.3245, 0.8376, 0.3085, 0.8311, 0.3042, 0.819, 0.319, 0.819, 0.319, 0.8311, 0.3042, 0.8311, 0.3042, 0.8189, 0.3189, 0.8441, 0.3129, 0.8545, 0.2933, 0.8473, 0.2903, 0.8376, 0.3085, 0.8376, 0.3085, 0.8473, 0.2903, 0.8401, 0.2873, 0.8311, 0.3042, 0.8311, 0.3042, 0.8401, 0.2873, 0.8401, 0.2873, 0.8311, 0.3042, 0.8545, 0.2933, 0.861, 0.2721, 0.8533, 0.2705, 0.8473, 0.2903, 0.8473, 0.2903, 0.8533, 0.2705, 0.8456, 0.269, 0.8401, 0.2873, 0.8401, 0.2873, 0.8456, 0.269, 0.8456, 0.269, 0.8401, 0.2873, 0.861, 0.2721, 0.8631, 0.25, 0.8553, 0.25, 0.8533, 0.2705, 0.8533, 0.2705, 0.8553, 0.25, 0.8475, 0.25, 0.8456, 0.269, 0.8456, 0.269, 0.8475, 0.25, 0.8475, 0.25, 0.8456, 0.269, 0.8631, 0.25, 0.861, 0.2279, 0.8533, 0.2295, 0.8553, 0.25, 0.8553, 0.25, 0.8533, 0.2295, 0.8456, 0.231, 0.8475, 0.25, 0.8475, 0.25, 0.8456, 0.231, 0.8456, 0.231, 0.8475, 0.25, 0.861, 0.2279, 0.8545, 0.2067, 0.8473, 0.2097, 0.8533, 0.2295, 0.8533, 0.2295, 0.8473, 0.2097, 0.8401, 0.2127, 0.8456, 0.231, 0.8456, 0.231, 0.8401, 0.2127, 0.8401, 0.2127, 0.8456, 0.231, 0.8545, 0.2067, 0.8441, 0.1871, 0.8376, 0.1915, 0.8473, 0.2097, 0.8473, 0.2097, 0.8376, 0.1915, 0.8311, 0.1958, 0.8401, 0.2127, 0.8401, 0.2127, 0.8311, 0.1958, 0.8311, 0.1958, 0.8401, 0.2127, 0.8441, 0.1871, 0.83, 0.17, 0.8245, 0.1755, 0.8376, 0.1915, 0.8376, 0.1915, 0.8245, 0.1755, 0.819, 0.181, 0.8311, 0.1958, 0.8311, 0.1958, 0.819, 0.181, 0.8189, 0.1811, 0.8311, 0.1958, 0.83, 0.17, 0.8129, 0.1559, 0.8085, 0.1624, 0.8245, 0.1755, 0.8245, 0.1755, 0.8085, 0.1624, 0.8042, 0.1689, 0.819, 0.181, 0.819, 0.181, 0.8042, 0.1689, 0.8042, 0.1689, 0.8189, 0.1811, 0.8129, 0.1559, 0.7933, 0.1455, 0.7903, 0.1527, 0.8085, 0.1624, 0.8085, 0.1624, 0.7903, 0.1527, 0.7873, 0.1599, 0.8042, 0.1689, 0.8042, 0.1689, 0.7873, 0.1599, 0.7873, 0.1599, 0.8042, 0.1689, 0.7933, 0.1455, 0.7721, 0.139, 0.7705, 0.1467, 0.7903, 0.1527, 0.7903, 0.1527, 0.7705, 0.1467, 0.769, 0.1544, 0.7873, 0.1599, 0.7873, 0.1599, 0.769, 0.1544, 0.769, 0.1544, 0.7873, 0.1599, 0.7721, 0.139, 0.75, 0.1369, 0.75, 0.1447, 0.7705, 0.1467, 0.7705, 0.1467, 0.75, 0.1447, 0.75, 0.1525, 0.769, 0.1544, 0.769, 0.1544, 0.75, 0.1525, 0.75, 0.1525, 0.769, 0.1544, 0.75, 0.1369, 0.7279, 0.139, 0.7295, 0.1467, 0.75, 0.1447, 0.75, 0.1447, 0.7295, 0.1467, 0.731, 0.1544, 0.75, 0.1525, 0.75, 0.1525, 0.731, 0.1544, 0.731, 0.1544, 0.75, 0.1525, 0.7279, 0.139, 0.7067, 0.1455, 0.7097, 0.1527, 0.7295, 0.1467, 0.7295, 0.1467, 0.7097, 0.1527, 0.7127, 0.1599, 0.731, 0.1544, 0.731, 0.1544, 0.7127, 0.1599, 0.7127, 0.1599, 0.731, 0.1544, 0.7067, 0.1455, 0.6871, 0.1559, 0.6915, 0.1624, 0.7097, 0.1527, 0.7097, 0.1527, 0.6915, 0.1624, 0.6958, 0.1689, 0.7127, 0.1599, 0.7127, 0.1599, 0.6958, 0.1689, 0.6958, 0.1689, 0.7127, 0.1599, 0.6871, 0.1559, 0.67, 0.17, 0.6755, 0.1755, 0.6915, 0.1624, 0.6915, 0.1624, 0.6755, 0.1755, 0.681, 0.181, 0.6958, 0.1689, 0.6958, 0.1689, 0.681, 0.181, 0.6811, 0.1811, 0.6958, 0.1689, 0.67, 0.17, 0.6559, 0.1871, 0.6624, 0.1915, 0.6755, 0.1755, 0.6755, 0.1755, 0.6624, 0.1915, 0.6689, 0.1958, 0.681, 0.181, 0.681, 0.181, 0.6689, 0.1958, 0.6689, 0.1958, 0.6811, 0.1811, 0.6559, 0.1871, 0.6455, 0.2067, 0.6527, 0.2097, 0.6624, 0.1915, 0.6624, 0.1915, 0.6527, 0.2097, 0.6599, 0.2127, 0.6689, 0.1958, 0.6689, 0.1958, 0.6599, 0.2127, 0.6599, 0.2127, 0.6689, 0.1958, 0.6455, 0.2067, 0.639, 0.2279, 0.6467, 0.2295, 0.6527, 0.2097, 0.6527, 0.2097, 0.6467, 0.2295, 0.6544, 0.231, 0.6599, 0.2127, 0.6599, 0.2127, 0.6544, 0.231, 0.6544, 0.231, 0.6599, 0.2127, 0.639, 0.2279, 0.6369, 0.25, 0.6447, 0.25, 0.6467, 0.2295, 0.6467, 0.2295, 0.6447, 0.25, 0.6525, 0.25, 0.6544, 0.231, 0.6544, 0.231, 0.6525, 0.25, 0.6525, 0.25, 0.6544, 0.231, 0.6369, 0.25, 0.639, 0.2721, 0.6467, 0.2705, 0.6447, 0.25, 0.6447, 0.25, 0.6467, 0.2705, 0.6544, 0.269, 0.6525, 0.25, 0.6525, 0.25, 0.6544, 0.269, 0.6544, 0.269, 0.6525, 0.25, 0.639, 0.2721, 0.6455, 0.2933, 0.6527, 0.2903, 0.6467, 0.2705, 0.6467, 0.2705, 0.6527, 0.2903, 0.6599, 0.2873, 0.6544, 0.269, 0.6544, 0.269, 0.6599, 0.2873, 0.6599, 0.2873, 0.6544, 0.269, 0.6455, 0.2933, 0.6559, 0.3129, 0.6624, 0.3085, 0.6527, 0.2903, 0.6527, 0.2903, 0.6624, 0.3085, 0.6689, 0.3042, 0.6599, 0.2873, 0.6599, 0.2873, 0.6689, 0.3042, 0.6689, 0.3042, 0.6599, 0.2873, 0.6559, 0.3129, 0.67, 0.33, 0.6755, 0.3245, 0.6624, 0.3085, 0.6624, 0.3085, 0.6755, 0.3245, 0.681, 0.319, 0.6689, 0.3042, 0.6689, 0.3042, 0.681, 0.319, 0.6811, 0.3189, 0.6689, 0.3042, 0.67, 0.33, 0.6871, 0.3441, 0.6915, 0.3376, 0.6755, 0.3245, 0.6755, 0.3245, 0.6915, 0.3376, 0.6958, 0.3311, 0.681, 0.319, 0.681, 0.319, 0.6958, 0.3311, 0.6958, 0.3311, 0.6811, 0.3189, 0.6871, 0.3441, 0.7067, 0.3545, 0.7097, 0.3473, 0.6915, 0.3376, 0.6915, 0.3376, 0.7097, 0.3473, 0.7127, 0.3401, 0.6958, 0.3311, 0.6958, 0.3311, 0.7127, 0.3401, 0.7127, 0.3401, 0.6958, 0.3311, 0.7067, 0.3545, 0.7279, 0.361, 0.7295, 0.3533, 0.7097, 0.3473, 0.7097, 0.3473, 0.7295, 0.3533, 0.731, 0.3456, 0.7127, 0.3401, 0.7127, 0.3401, 0.731, 0.3456, 0.731, 0.3456, 0.7127, 0.3401, 0.7279, 0.361, 0.75, 0.3631, 0.75, 0.3553, 0.7295, 0.3533, 0.7295, 0.3533, 0.75, 0.3553, 0.75, 0.3475, 0.731, 0.3456, 0.731, 0.3456, 0.75, 0.3475, 0.75, 0.3475, 0.731, 0.3456, 0.7721, 0.361, 0.75, 0.3631, 0.75, 0.4817, 0.7952, 0.4772, 0.75, 0.3475, 0.769, 0.3456, 0.769, 0.3456, 0.75, 0.3475, 0.75, 0.3475, 0.769, 0.3456, 0.7675, 0.3379, 0.75, 0.3396, 0.75, 0.3396, 0.7675, 0.3379, 0.7659, 0.3301, 0.75, 0.3317, 0.769, 0.3456, 0.7873, 0.3401, 0.7873, 0.3401, 0.769, 0.3456, 0.769, 0.3456, 0.7873, 0.3401, 0.7843, 0.3328, 0.7675, 0.3379, 0.7675, 0.3379, 0.7843, 0.3328, 0.7813, 0.3255, 0.7659, 0.3301, 0.7873, 0.3401, 0.8042, 0.3311, 0.8042, 0.331, 0.7873, 0.3401, 0.7873, 0.3401, 0.8042, 0.331, 0.7998, 0.3245, 0.7843, 0.3328, 0.7843, 0.3328, 0.7998, 0.3245, 0.7954, 0.3179, 0.7813, 0.3255, 0.8042, 0.3311, 0.8189, 0.3189, 0.8189, 0.3189, 0.8042, 0.331, 0.8042, 0.331, 0.8189, 0.3189, 0.8134, 0.3134, 0.7998, 0.3245, 0.7998, 0.3245, 0.8134, 0.3134, 0.8078, 0.3078, 0.7954, 0.3179, 0.8189, 0.3189, 0.8311, 0.3042, 0.831, 0.3042, 0.8189, 0.3189, 0.8189, 0.3189, 0.831, 0.3042, 0.8245, 0.2998, 0.8134, 0.3134, 0.8134, 0.3134, 0.8245, 0.2998, 0.8179, 0.2954, 0.8078, 0.3078, 0.8311, 0.3042, 0.8401, 0.2873, 0.8401, 0.2873, 0.831, 0.3042, 0.831, 0.3042, 0.8401, 0.2873, 0.8328, 0.2843, 0.8245, 0.2998, 0.8245, 0.2998, 0.8328, 0.2843, 0.8255, 0.2813, 0.8179, 0.2954, 0.8401, 0.2873, 0.8456, 0.269, 0.8456, 0.269, 0.8401, 0.2873, 0.8401, 0.2873, 0.8456, 0.269, 0.8379, 0.2675, 0.8328, 0.2843, 0.8328, 0.2843, 0.8379, 0.2675, 0.8301, 0.2659, 0.8255, 0.2813, 0.8456, 0.269, 0.8475, 0.25, 0.8475, 0.25, 0.8456, 0.269, 0.8456, 0.269, 0.8475, 0.25, 0.8396, 0.25, 0.8379, 0.2675, 0.8379, 0.2675, 0.8396, 0.25, 0.8317, 0.25, 0.8301, 0.2659, 0.8475, 0.25, 0.8456, 0.231, 0.8456, 0.231, 0.8475, 0.25, 0.8475, 0.25, 0.8456, 0.231, 0.8379, 0.2325, 0.8396, 0.25, 0.8396, 0.25, 0.8379, 0.2325, 0.8301, 0.2341, 0.8317, 0.25, 0.8456, 0.231, 0.8401, 0.2127, 0.8401, 0.2127, 0.8456, 0.231, 0.8456, 0.231, 0.8401, 0.2127, 0.8328, 0.2157, 0.8379, 0.2325, 0.8379, 0.2325, 0.8328, 0.2157, 0.8255, 0.2187, 0.8301, 0.2341, 0.8401, 0.2127, 0.8311, 0.1958, 0.831, 0.1958, 0.8401, 0.2127, 0.8401, 0.2127, 0.831, 0.1958, 0.8245, 0.2002, 0.8328, 0.2157, 0.8328, 0.2157, 0.8245, 0.2002, 0.8179, 0.2046, 0.8255, 0.2187, 0.8311, 0.1958, 0.8189, 0.1811, 0.8189, 0.1811, 0.831, 0.1958, 0.831, 0.1958, 0.8189, 0.1811, 0.8134, 0.1866, 0.8245, 0.2002, 0.8245, 0.2002, 0.8134, 0.1866, 0.8078, 0.1922, 0.8179, 0.2046, 0.8189, 0.1811, 0.8042, 0.1689, 0.8042, 0.169, 0.8189, 0.1811, 0.8189, 0.1811, 0.8042, 0.169, 0.7998, 0.1755, 0.8134, 0.1866, 0.8134, 0.1866, 0.7998, 0.1755, 0.7954, 0.1821, 0.8078, 0.1922, 0.8042, 0.1689, 0.7873, 0.1599, 0.7873, 0.1599, 0.8042, 0.169, 0.8042, 0.169, 0.7873, 0.1599, 0.7843, 0.1672, 0.7998, 0.1755, 0.7998, 0.1755, 0.7843, 0.1672, 0.7813, 0.1745, 0.7954, 0.1821, 0.7873, 0.1599, 0.769, 0.1544, 0.769, 0.1544, 0.7873, 0.1599, 0.7873, 0.1599, 0.769, 0.1544, 0.7675, 0.1621, 0.7843, 0.1672, 0.7843, 0.1672, 0.7675, 0.1621, 0.7659, 0.1699, 0.7813, 0.1745, 0.769, 0.1544, 0.75, 0.1525, 0.75, 0.1525, 0.769, 0.1544, 0.769, 0.1544, 0.75, 0.1525, 0.75, 0.1604, 0.7675, 0.1621, 0.7675, 0.1621, 0.75, 0.1604, 0.75, 0.1683, 0.7659, 0.1699, 0.75, 0.1525, 0.731, 0.1544, 0.731, 0.1544, 0.75, 0.1525, 0.75, 0.1525, 0.731, 0.1544, 0.7325, 0.1621, 0.75, 0.1604, 0.75, 0.1604, 0.7325, 0.1621, 0.7341, 0.1699, 0.75, 0.1683, 0.731, 0.1544, 0.7127, 0.1599, 0.7127, 0.1599, 0.731, 0.1544, 0.731, 0.1544, 0.7127, 0.1599, 0.7157, 0.1672, 0.7325, 0.1621, 0.7325, 0.1621, 0.7157, 0.1672, 0.7187, 0.1745, 0.7341, 0.1699, 0.7127, 0.1599, 0.6958, 0.1689, 0.6958, 0.169, 0.7127, 0.1599, 0.7127, 0.1599, 0.6958, 0.169, 0.7002, 0.1755, 0.7157, 0.1672, 0.7157, 0.1672, 0.7002, 0.1755, 0.7046, 0.1821, 0.7187, 0.1745, 0.6958, 0.1689, 0.6811, 0.1811, 0.6811, 0.1811, 0.6958, 0.169, 0.6958, 0.169, 0.6811, 0.1811, 0.6866, 0.1866, 0.7002, 0.1755, 0.7002, 0.1755, 0.6866, 0.1866, 0.6922, 0.1922, 0.7046, 0.1821, 0.6811, 0.1811, 0.6689, 0.1958, 0.669, 0.1958, 0.6811, 0.1811, 0.6811, 0.1811, 0.669, 0.1958, 0.6755, 0.2002, 0.6866, 0.1866, 0.6866, 0.1866, 0.6755, 0.2002, 0.6821, 0.2046, 0.6922, 0.1922, 0.6689, 0.1958, 0.6599, 0.2127, 0.6599, 0.2127, 0.669, 0.1958, 0.669, 0.1958, 0.6599, 0.2127, 0.6672, 0.2157, 0.6755, 0.2002, 0.6755, 0.2002, 0.6672, 0.2157, 0.6745, 0.2187, 0.6821, 0.2046, 0.6599, 0.2127, 0.6544, 0.231, 0.6544, 0.231, 0.6599, 0.2127, 0.6599, 0.2127, 0.6544, 0.231, 0.6621, 0.2325, 0.6672, 0.2157, 0.6672, 0.2157, 0.6621, 0.2325, 0.6699, 0.2341, 0.6745, 0.2187, 0.6544, 0.231, 0.6525, 0.25, 0.6525, 0.25, 0.6544, 0.231, 0.6544, 0.231, 0.6525, 0.25, 0.6604, 0.25, 0.6621, 0.2325, 0.6621, 0.2325, 0.6604, 0.25, 0.6683, 0.25, 0.6699, 0.2341, 0.6525, 0.25, 0.6544, 0.269, 0.6544, 0.269, 0.6525, 0.25, 0.6525, 0.25, 0.6544, 0.269, 0.6621, 0.2675, 0.6604, 0.25, 0.6604, 0.25, 0.6621, 0.2675, 0.6699, 0.2659, 0.6683, 0.25, 0.6544, 0.269, 0.6599, 0.2873, 0.6599, 0.2873, 0.6544, 0.269, 0.6544, 0.269, 0.6599, 0.2873, 0.6672, 0.2843, 0.6621, 0.2675, 0.6621, 0.2675, 0.6672, 0.2843, 0.6745, 0.2813, 0.6699, 0.2659, 0.6599, 0.2873, 0.6689, 0.3042, 0.669, 0.3042, 0.6599, 0.2873, 0.6599, 0.2873, 0.669, 0.3042, 0.6755, 0.2998, 0.6672, 0.2843, 0.6672, 0.2843, 0.6755, 0.2998, 0.6821, 0.2954, 0.6745, 0.2813, 0.6689, 0.3042, 0.6811, 0.3189, 0.6811, 0.3189, 0.669, 0.3042, 0.669, 0.3042, 0.6811, 0.3189, 0.6866, 0.3134, 0.6755, 0.2998, 0.6755, 0.2998, 0.6866, 0.3134, 0.6922, 0.3078, 0.6821, 0.2954, 0.6811, 0.3189, 0.6958, 0.3311, 0.6958, 0.331, 0.6811, 0.3189, 0.6811, 0.3189, 0.6958, 0.331, 0.7002, 0.3245, 0.6866, 0.3134, 0.6866, 0.3134, 0.7002, 0.3245, 0.7046, 0.3179, 0.6922, 0.3078, 0.6958, 0.3311, 0.7127, 0.3401, 0.7127, 0.3401, 0.6958, 0.331, 0.6958, 0.331, 0.7127, 0.3401, 0.7157, 0.3328, 0.7002, 0.3245, 0.7002, 0.3245, 0.7157, 0.3328, 0.7187, 0.3255, 0.7046, 0.3179, 0.7127, 0.3401, 0.731, 0.3456, 0.731, 0.3456, 0.7127, 0.3401, 0.7127, 0.3401, 0.731, 0.3456, 0.7325, 0.3379, 0.7157, 0.3328, 0.7157, 0.3328, 0.7325, 0.3379, 0.7341, 0.3301, 0.7187, 0.3255, 0.731, 0.3456, 0.75, 0.3475, 0.75, 0.3475, 0.731, 0.3456, 0.731, 0.3456, 0.75, 0.3475, 0.75, 0.3396, 0.7325, 0.3379, 0.7325, 0.3379, 0.75, 0.3396, 0.75, 0.3317, 0.7341, 0.3301, 0.75, 0.3475, 0.769, 0.3456, 0.769, 0.3456, 0.75, 0.3475])
me_cone.materials.append(mat_material_001)
me_cone.use_remesh_fix_poles = True
me_cone.use_remesh_preserve_attributes = False
me_cone.update()

# ---- objects
ob_light = bpy.data.objects.new('Light', light_light)
ob_camera = bpy.data.objects.new('Camera', cam_camera)
ob_cone = bpy.data.objects.new('Cone', me_cone)

# ---- transforms, parenting, visibility, modifiers, constraints
ob_light.location = (4.076, 1.005, 5.904)
ob_light.rotation_euler = (0.6503, 0.05522, 1.866)
ob_light.lock_rotations_4d = False
ob_light.empty_display_type = 'ARROWS'
ob_light.color = (0.0, 0.0, 0.0, 0.0)
ob_light.lineart.crease_threshold = 0.0
ob_camera.location = (7.359, -6.926, 4.958)
ob_camera.rotation_euler = (1.109, 0.0, 0.8149)
ob_camera.lock_rotations_4d = False
ob_camera.empty_display_type = 'ARROWS'
ob_camera.color = (0.0, 0.0, 0.0, 0.0)
ob_camera.display_type = 'WIRE'
ob_camera.lineart.crease_threshold = 0.0
ob_cone.location = (0.0, 0.0, 1.5)

# ---- collection membership
col_collection.objects.link(ob_light)
col_collection.objects.link(ob_camera)
col_collection.objects.link(ob_cone)

# ---- scene / render settings (as saved in the file)
scene.camera = ob_camera
scene.frame_start = 1; scene.frame_end = 250; scene.frame_set(2)
scene.render.engine = 'BLENDER_EEVEE_NEXT'
scene.cycles.sampling_pattern = 'TABULATED_SOBOL'
scene.cycles.use_light_tree = False
scene.view_settings.view_transform = 'Filmic'
bpy.context.view_layer.update()
